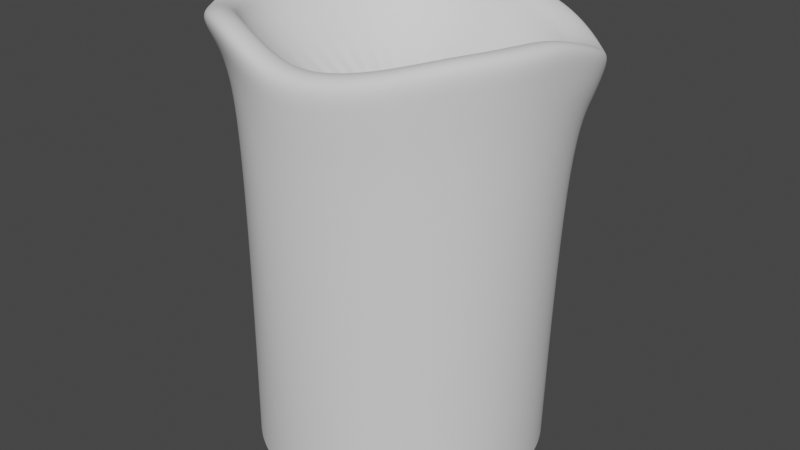 # Source: Candle.blend  (saved by Blender 2.82.7; exported with 4.5.12 LTS)
import bpy
from mathutils import Matrix  # noqa: F401  (used for matrix-valued properties, if any)

bpy.ops.wm.read_factory_settings(use_empty=True)
scene = bpy.context.scene
scene.name = 'Scene'

# ---- collections
col_collection = bpy.data.collections.new('Collection'); scene.collection.children.link(col_collection)

# ---- node groups
ng_auto_smooth = bpy.data.node_groups.new('Auto Smooth', 'GeometryNodeTree')
_s = ng_auto_smooth.interface.new_socket(name='Geometry', in_out='OUTPUT', socket_type='NodeSocketGeometry')
_s = ng_auto_smooth.interface.new_socket(name='Geometry', in_out='INPUT', socket_type='NodeSocketGeometry')
_s = ng_auto_smooth.interface.new_socket(name='Angle', in_out='INPUT', socket_type='NodeSocketFloat')
_s.subtype = 'ANGLE'
_s.min_value = 0.0
_s.max_value = 3.142
ng_auto_smooth.is_modifier = True
_N = ng_auto_smooth.nodes; _L = ng_auto_smooth.links
n0 = _N.new('NodeGroupOutput'); n0.name = 'Group Output'; n0.location = (480, -100)
n1 = _N.new('NodeGroupInput'); n1.name = 'Group Input'; n1.location = (-420, -300)
n2 = _N.new('NodeGroupInput'); n2.name = 'Group Input.001'; n2.location = (-60, -100)
n3 = _N.new('GeometryNodeSetShadeSmooth'); n3.name = 'Set Shade Smooth'; n3.location = (120, -100)
n3.domain = 'EDGE'
n4 = _N.new('GeometryNodeSetShadeSmooth'); n4.name = 'Set Shade Smooth.001'; n4.location = (300, -100)
n5 = _N.new('GeometryNodeInputMeshEdgeAngle'); n5.name = 'Edge Angle'; n5.location = (-420, -220)
n6 = _N.new('GeometryNodeInputEdgeSmooth'); n6.name = 'Is Edge Smooth'; n6.location = (-60, -160)
n7 = _N.new('GeometryNodeInputShadeSmooth'); n7.name = 'Is Face Smooth'; n7.location = (-240, -340)
n8 = _N.new('FunctionNodeBooleanMath'); n8.name = 'Boolean Math'; n8.location = (-60, -220)
n9 = _N.new('FunctionNodeCompare'); n9.name = 'Compare'; n9.location = (-240, -180)
n9.operation = 'LESS_EQUAL'
_L.new(n5.outputs[0], n9.inputs[0])
_L.new(n4.outputs[0], n0.inputs[0])
_L.new(n1.outputs[1], n9.inputs[1])
_L.new(n9.outputs[0], n8.inputs[0])
_L.new(n7.outputs[0], n8.inputs[1])
_L.new(n2.outputs[0], n3.inputs[0])
_L.new(n6.outputs[0], n3.inputs[1])
_L.new(n3.outputs[0], n4.inputs[0])
_L.new(n8.outputs[0], n3.inputs[2])
n0.is_active_output = True

# ---- world
world_world = bpy.data.worlds.new('World'); scene.world = world_world
world_world.use_nodes = True; world_world.node_tree.nodes.clear()
_N = world_world.node_tree.nodes; _L = world_world.node_tree.links
n0 = _N.new('ShaderNodeOutputWorld'); n0.name = 'World Output'; n0.location = (300, 300)
n1 = _N.new('ShaderNodeBackground'); n1.name = 'Background'; n1.location = (10, 300)
n1.inputs[0].default_value = (0.05088, 0.05088, 0.05088, 1.0)
_L.new(n1.outputs[0], n0.inputs[0])
n0.is_active_output = True
world_world.color = (0.05088, 0.05088, 0.05088)
world_world.use_sun_shadow = False
world_world.sun_shadow_jitter_overblur = 0.0

# ---- meshes
me_cylinder = bpy.data.meshes.new('Cylinder')
me_cylinder.from_pydata([(0.0, 1.0, -2.092), (0.0, 0.4132, 0.2403), (0.1951, 0.9808, -2.092), (0.08062, 0.4053, 0.2403), (0.3827, 0.9239, -2.092), (0.1581, 0.3818, 0.2404), (0.5556, 0.8315, -2.092), (0.2296, 0.3436, 0.2404), (0.7071, 0.7071, -2.092), (0.2922, 0.2922, 0.2404), (0.8315, 0.5556, -2.092), (0.3436, 0.2296, 0.2403), (0.9239, 0.3827, -2.092), (0.3818, 0.1581, 0.2402), (0.9808, 0.1951, -2.092), (0.4053, 0.08062, 0.2402), (1.0, 5.96e-08, -2.092), (0.4132, 1.788e-07, 0.2401), (0.9808, -0.1951, -2.092), (0.4053, -0.08062, 0.2401), (0.9239, -0.3827, -2.092), (0.3818, -0.1581, 0.2401), (0.8315, -0.5556, -2.092), (0.3436, -0.2296, 0.2394), (0.7071, -0.7071, -2.092), (0.2922, -0.2922, 0.2375), (0.5556, -0.8315, -2.092), (0.2296, -0.3436, 0.2353), (0.3827, -0.9239, -2.092), (0.1581, -0.3818, 0.2335), (0.1951, -0.9808, -2.092), (0.08062, -0.4053, 0.2329), (-2.98e-07, -1.0, -2.092), (-1.788e-07, -0.4132, 0.2335), (-0.1951, -0.9808, -2.092), (-0.08062, -0.4053, 0.2353), (-0.3827, -0.9239, -2.092), (-0.1581, -0.3818, 0.2375), (-0.5556, -0.8315, -2.092), (-0.2296, -0.3436, 0.2394), (-0.7071, -0.7071, -2.092), (-0.2923, -0.2921, 0.2399), (-0.8315, -0.5556, -2.092), (-0.344, -0.2294, 0.2395), (-0.9239, -0.3827, -2.092), (-0.3823, -0.1579, 0.2393), (-0.9808, -0.1951, -2.092), (-0.4057, -0.08047, 0.2395), (-1.0, 9.537e-07, -2.092), (-0.4134, 5.078e-05, 0.2399), (-0.9808, 0.1951, -2.092), (-0.4053, 0.08062, 0.2401), (-0.9239, 0.3827, -2.092), (-0.3818, 0.1581, 0.2401), (-0.8315, 0.5556, -2.092), (-0.3436, 0.2296, 0.2402), (-0.7071, 0.7071, -2.092), (-0.2922, 0.2922, 0.2403), (-0.5556, 0.8315, -2.092), (-0.2296, 0.3436, 0.2403), (-0.3827, 0.9239, -2.092), (-0.1581, 0.3818, 0.2404), (-0.1951, 0.9808, -2.092), (-0.08062, 0.4053, 0.2403), (-0.008066, 0.9248, 0.8483), (0.2126, 0.9088, 0.8175), (0.4391, 0.8673, 0.7639), (0.6314, 0.7813, 0.7153), (0.7792, 0.6438, 0.6793), (0.8741, 0.499, 0.7092), (0.9302, 0.3371, 0.7566), (0.9479, 0.1667, 0.8207), (0.9411, -0.003906, 0.8817), (0.9144, -0.1819, 0.9032), (0.8613, -0.3568, 0.9032), (0.7752, -0.518, 0.8977), (0.6592, -0.6592, 0.8726), (0.518, -0.7752, 0.8407), (0.3568, -0.8613, 0.8124), (0.1819, -0.9144, 0.7926), (-9.459e-05, -0.9322, 0.8137), (-0.1858, -0.9119, 0.8778), (-0.373, -0.8593, 0.9346), (-0.5552, -0.7765, 0.9583), (-0.7132, -0.6637, 0.9395), (-0.8373, -0.5228, 0.9115), (-0.9237, -0.3599, 0.904), (-0.9684, -0.1826, 0.9194), (-0.9671, 0.00184, 0.943), (-0.9257, 0.185, 0.9257), (-0.8721, 0.3544, 0.8996), (-0.793, 0.51, 0.8682), (-0.6866, 0.647, 0.8416), (-0.5537, 0.7592, 0.8236), (-0.3925, 0.8453, 0.8236), (-0.2093, 0.9021, 0.8417), (0.2648, 1.15, 0.8351), (0.5492, 1.096, 0.7546), (0.7885, 0.9717, 0.6628), (0.9636, 0.7998, 0.6338), (1.081, 0.624, 0.6831), (1.144, 0.435, 0.7723), (1.16, 0.2167, 0.8473), (1.154, -0.002915, 0.8997), (1.128, -0.2244, 0.9118), (1.063, -0.4402, 0.9118), (0.9564, -0.639, 0.9093), (0.8133, -0.8133, 0.8812), (0.639, -0.9564, 0.8347), (0.4402, -1.063, 0.7896), (0.2244, -1.128, 0.7717), (0.0003706, -1.15, 0.7919), (-0.2239, -1.125, 0.8809), (-0.4568, -1.064, 0.9524), (-0.681, -0.9675, 0.9476), (-0.8625, -0.8274, 0.8827), (-1.017, -0.6553, 0.8433), (-1.14, -0.4588, 0.861), (-1.199, -0.2369, 0.915), (-1.192, -0.002872, 0.9734), (-1.139, 0.2268, 0.9737), (-1.072, 0.437, 0.9424), (-0.9817, 0.6277, 0.8715), (-0.856, 0.7943, 0.8168), (-0.6884, 0.9343, 0.8028), (-0.4895, 1.041, 0.8028), (-0.2671, 1.109, 0.8167), (-0.02023, 1.14, 0.846), (0.1951, 0.9808, -2.033), (0.3827, 0.9239, -2.033), (0.5556, 0.8315, -2.033), (0.7071, 0.7071, -2.033), (0.8315, 0.5556, -2.033), (0.9239, 0.3827, -2.033), (0.9808, 0.1951, -2.033), (1.0, 5.96e-08, -2.033), (0.9808, -0.1951, -2.033), (0.9239, -0.3827, -2.033), (0.8315, -0.5556, -2.033), (0.7071, -0.7071, -2.033), (0.5556, -0.8315, -2.033), (0.3827, -0.9239, -2.033), (0.1951, -0.9808, -2.033), (-2.98e-07, -1.0, -2.033), (-0.1951, -0.9808, -2.033), (-0.3827, -0.9239, -2.033), (-0.5556, -0.8315, -2.033), (-0.7071, -0.7071, -2.033), (-0.8315, -0.5556, -2.033), (-0.9239, -0.3827, -2.033), (-0.9808, -0.1951, -2.033), (-1.0, 9.537e-07, -2.033), (-0.9808, 0.1951, -2.033), (-0.9239, 0.3827, -2.033), (-0.8315, 0.5556, -2.033), (-0.7071, 0.7071, -2.033), (-0.5556, 0.8315, -2.033), (-0.3827, 0.9239, -2.033), (-0.1951, 0.9808, -2.033), (0.0, 1.0, -2.033), (-0.01754, 1.049, 0.8854), (0.242, 1.043, 0.8663), (0.5041, 0.9982, 0.7972), (0.7305, 0.8972, 0.7213), (0.8934, 0.7411, 0.6926), (0.9999, 0.5724, 0.7277), (1.057, 0.3921, 0.8005), (1.074, 0.1958, 0.8746), (1.066, -0.00334, 0.9353), (1.039, -0.2066, 0.9519), (0.9786, -0.4054, 0.9519), (0.8807, -0.5885, 0.9482), (0.749, -0.749, 0.9203), (0.5885, -0.8807, 0.8772), (0.4054, -0.9786, 0.8433), (0.2066, -1.039, 0.8233), (8.78e-05, -1.059, 0.8455), (-0.2113, -1.037, 0.9208), (-0.4339, -0.9819, 0.997), (-0.6424, -0.8919, 0.9986), (-0.82, -0.7651, 0.952), (-0.9631, -0.6064, 0.9194), (-1.064, -0.4208, 0.925), (-1.116, -0.2183, 0.9609), (-1.103, -0.002186, 1.006), (-1.05, 0.2094, 0.9954), (-0.9898, 0.4021, 0.9639), (-0.9054, 0.5775, 0.9113), (-0.7852, 0.7328, 0.8708), (-0.633, 0.8608, 0.8533), (-0.4499, 0.9587, 0.8533), (-0.2429, 1.023, 0.8707), (0.1951, 0.9808, -2.058), (0.3827, 0.9239, -2.058), (0.5556, 0.8315, -2.058), (0.7071, 0.7071, -2.058), (0.8315, 0.5556, -2.058), (0.9239, 0.3827, -2.058), (0.9808, 0.1951, -2.058), (1.0, 5.96e-08, -2.058), (0.9808, -0.1951, -2.058), (0.9239, -0.3827, -2.058), (0.8315, -0.5556, -2.058), (0.7071, -0.7071, -2.058), (0.5556, -0.8315, -2.058), (0.3827, -0.9239, -2.058), (0.1951, -0.9808, -2.058), (-2.98e-07, -1.0, -2.058), (-0.1951, -0.9808, -2.058), (-0.3827, -0.9239, -2.058), (-0.5556, -0.8315, -2.058), (-0.7071, -0.7071, -2.058), (-0.8315, -0.5556, -2.058), (-0.9239, -0.3827, -2.058), (-0.9808, -0.1951, -2.058), (-1.0, 9.537e-07, -2.058), (-0.9808, 0.1951, -2.058), (-0.9239, 0.3827, -2.058), (-0.8315, 0.5556, -2.058), (-0.7071, 0.7071, -2.058), (-0.5556, 0.8315, -2.058), (-0.3827, 0.9239, -2.058), (-0.1951, 0.9808, -2.058), (0.0, 1.0, -2.058), (-0.006282, 0.9329, 0.7145), (0.206, 0.9125, 0.683), (0.413, 0.8579, 0.6335), (0.5976, 0.7697, 0.5967), (0.7484, 0.6343, 0.5575), (0.8478, 0.494, 0.5882), (0.9137, 0.3357, 0.6263), (0.9429, 0.1674, 0.6758), (0.941, -0.003437, 0.7296), (0.9194, -0.1829, 0.7413), (0.8661, -0.3587, 0.7413), (0.7794, -0.5208, 0.7361), (0.6628, -0.6628, 0.7178), (0.5208, -0.7794, 0.6918), (0.3587, -0.8661, 0.666), (0.1829, -0.9194, 0.6493), (-2.98e-07, -0.9374, 0.666), (-0.182, -0.918, 0.7012), (-0.3583, -0.8606, 0.7466), (-0.5245, -0.7704, 0.7686), (-0.6724, -0.6513, 0.7582), (-0.7962, -0.5083, 0.7315), (-0.8908, -0.3472, 0.7187), (-0.9461, -0.1736, 0.7284), (-0.9582, 0.006612, 0.7453), (-0.9294, 0.1865, 0.7426), (-0.8728, 0.3581, 0.7344), (-0.7902, 0.516, 0.7195), (-0.6813, 0.6546, 0.7033), (-0.546, 0.7682, 0.6891), (-0.3839, 0.8548, 0.6891), (-0.2013, 0.9111, 0.7035), (-0.01894, 1.123, 0.5425), (0.2651, 1.132, 0.5399), (0.5285, 1.05, 0.4639), (0.7356, 0.8873, 0.3813), (0.9028, 0.7147, 0.3583), (1.026, 0.558, 0.412), (1.102, 0.3983, 0.4993), (1.132, 0.213, 0.5749), (1.129, 0.0007825, 0.6069), (1.104, -0.2196, 0.604), (1.04, -0.4307, 0.604), (0.9359, -0.6253, 0.5975), (0.7959, -0.7959, 0.5633), (0.6253, -0.9359, 0.5151), (0.4307, -1.04, 0.4721), (0.2196, -1.104, 0.4533), (0.001294, -1.125, 0.4745), (-0.1929, -1.091, 0.5627), (-0.3765, -1.016, 0.6504), (-0.5563, -0.9065, 0.6708), (-0.721, -0.7645, 0.6241), (-0.8758, -0.5976, 0.595), (-1.012, -0.4119, 0.6042), (-1.111, -0.2107, 0.6512), (-1.143, 0.004794, 0.6956), (-1.114, 0.222, 0.696), (-1.054, 0.4256, 0.6461), (-0.9657, 0.612, 0.5726), (-0.8406, 0.7759, 0.5113), (-0.6758, 0.9133, 0.4934), (-0.4812, 1.017, 0.4935), (-0.2641, 1.084, 0.507), (0.2141, 1.07, 0.1962), (0.4318, 0.9683, 0.1498), (0.635, 0.8093, 0.05906), (0.7974, 0.6508, 0.04478), (0.9201, 0.4904, 0.08232), (1.003, 0.3541, 0.1635), (1.06, 0.1926, 0.2035), (1.09, -0.001234, 0.1867), (1.071, -0.213, 0.1803), (1.009, -0.4179, 0.1803), (0.9079, -0.6066, 0.1794), (0.7721, -0.7721, 0.1682), (0.6066, -0.9079, 0.1359), (0.4179, -1.009, 0.09681), (0.213, -1.071, 0.08522), (-3.576e-07, -1.092, 0.09681), (-0.2119, -1.07, 0.1369), (-0.3713, -0.9907, 0.1981), (-0.51, -0.8733, 0.2212), (-0.655, -0.7302, 0.2127), (-0.7967, -0.5657, 0.2168), (-0.92, -0.3828, 0.2383), (-1.026, -0.1919, 0.2689), (-1.091, 0.005361, 0.2897), (-1.073, 0.2139, 0.2838), (-1.012, 0.4163, 0.251), (-0.9236, 0.5996, 0.1902), (-0.795, 0.7618, 0.1463), (-0.6335, 0.8959, 0.1314), (-0.4447, 0.9968, 0.1314), (-0.2356, 1.061, 0.1405), (-0.01409, 1.087, 0.1651), (-0.02294, 1.131, 0.6807), (0.2658, 1.145, 0.6769), (0.5466, 1.085, 0.6025), (0.7658, 0.9346, 0.5156), (0.9358, 0.7612, 0.4908), (1.057, 0.5977, 0.5446), (1.126, 0.4225, 0.6304), (1.148, 0.2202, 0.7057), (1.141, -0.0008872, 0.7451), (1.115, -0.2219, 0.7513), (1.051, -0.4352, 0.7513), (0.9457, -0.6319, 0.7456), (0.8042, -0.8042, 0.7119), (0.6319, -0.9457, 0.6636), (0.4352, -1.051, 0.6198), (0.2219, -1.115, 0.6007), (0.001692, -1.136, 0.626), (-0.2059, -1.106, 0.7203), (-0.4142, -1.038, 0.8006), (-0.6159, -0.9352, 0.805), (-0.7873, -0.7939, 0.7466), (-0.9419, -0.6247, 0.7103), (-1.074, -0.435, 0.7228), (-1.159, -0.2259, 0.7818), (-1.171, -0.0009999, 0.833), (-1.128, 0.2237, 0.8363), (-1.065, 0.4303, 0.7829), (-0.976, 0.6183, 0.709), (-0.8506, 0.7835, 0.6509), (-0.685, 0.9219, 0.6342), (-0.4884, 1.027, 0.6342), (-0.2683, 1.095, 0.6491)], [], [(224, 1, 3, 225), (225, 3, 5, 226), (226, 5, 7, 227), (227, 7, 9, 228), (228, 9, 11, 229), (229, 11, 13, 230), (230, 13, 15, 231), (231, 15, 17, 232), (232, 17, 19, 233), (233, 19, 21, 234), (234, 21, 23, 235), (235, 23, 25, 236), (236, 25, 27, 237), (237, 27, 29, 238), (238, 29, 31, 239), (239, 31, 33, 240), (240, 33, 35, 241), (241, 35, 37, 242), (242, 37, 39, 243), (243, 39, 41, 244), (244, 41, 43, 245), (245, 43, 45, 246), (246, 45, 47, 247), (247, 47, 49, 248), (248, 49, 51, 249), (249, 51, 53, 250), (250, 53, 55, 251), (251, 55, 57, 252), (252, 57, 59, 253), (253, 59, 61, 254), (3, 1, 63, 61, 59, 57, 55, 53, 51, 49, 47, 45, 43, 41, 39, 37, 35, 33, 31, 29, 27, 25, 23, 21, 19, 17, 15, 13, 11, 9, 7, 5), (254, 61, 63, 255), (255, 63, 1, 224), (0, 2, 4, 6, 8, 10, 12, 14, 16, 18, 20, 22, 24, 26, 28, 30, 32, 34, 36, 38, 40, 42, 44, 46, 48, 50, 52, 54, 56, 58, 60, 62), (191, 95, 64, 160), (190, 94, 95, 191), (189, 93, 94, 190), (188, 92, 93, 189), (187, 91, 92, 188), (186, 90, 91, 187), (185, 89, 90, 186), (184, 88, 89, 185), (183, 87, 88, 184), (182, 86, 87, 183), (181, 85, 86, 182), (180, 84, 85, 181), (179, 83, 84, 180), (178, 82, 83, 179), (177, 81, 82, 178), (176, 80, 81, 177), (175, 79, 80, 176), (174, 78, 79, 175), (173, 77, 78, 174), (172, 76, 77, 173), (171, 75, 76, 172), (170, 74, 75, 171), (169, 73, 74, 170), (168, 72, 73, 169), (167, 71, 72, 168), (166, 70, 71, 167), (165, 69, 70, 166), (164, 68, 69, 165), (163, 67, 68, 164), (162, 66, 67, 163), (161, 65, 66, 162), (160, 64, 65, 161), (320, 127, 96, 321), (321, 96, 97, 322), (322, 97, 98, 323), (323, 98, 99, 324), (324, 99, 100, 325), (325, 100, 101, 326), (326, 101, 102, 327), (327, 102, 103, 328), (328, 103, 104, 329), (329, 104, 105, 330), (330, 105, 106, 331), (331, 106, 107, 332), (332, 107, 108, 333), (333, 108, 109, 334), (334, 109, 110, 335), (335, 110, 111, 336), (336, 111, 112, 337), (337, 112, 113, 338), (338, 113, 114, 339), (339, 114, 115, 340), (340, 115, 116, 341), (341, 116, 117, 342), (342, 117, 118, 343), (343, 118, 119, 344), (344, 119, 120, 345), (345, 120, 121, 346), (346, 121, 122, 347), (347, 122, 123, 348), (348, 123, 124, 349), (349, 124, 125, 350), (350, 125, 126, 351), (351, 126, 127, 320), (222, 158, 159, 223), (221, 157, 158, 222), (220, 156, 157, 221), (219, 155, 156, 220), (218, 154, 155, 219), (217, 153, 154, 218), (216, 152, 153, 217), (215, 151, 152, 216), (214, 150, 151, 215), (213, 149, 150, 214), (212, 148, 149, 213), (211, 147, 148, 212), (210, 146, 147, 211), (209, 145, 146, 210), (208, 144, 145, 209), (207, 143, 144, 208), (206, 142, 143, 207), (205, 141, 142, 206), (204, 140, 141, 205), (203, 139, 140, 204), (202, 138, 139, 203), (201, 137, 138, 202), (200, 136, 137, 201), (199, 135, 136, 200), (198, 134, 135, 199), (197, 133, 134, 198), (196, 132, 133, 197), (195, 131, 132, 196), (194, 130, 131, 195), (193, 129, 130, 194), (192, 128, 129, 193), (223, 159, 128, 192), (127, 160, 161, 96), (96, 161, 162, 97), (97, 162, 163, 98), (98, 163, 164, 99), (99, 164, 165, 100), (100, 165, 166, 101), (101, 166, 167, 102), (102, 167, 168, 103), (103, 168, 169, 104), (104, 169, 170, 105), (105, 170, 171, 106), (106, 171, 172, 107), (107, 172, 173, 108), (108, 173, 174, 109), (109, 174, 175, 110), (110, 175, 176, 111), (111, 176, 177, 112), (112, 177, 178, 113), (113, 178, 179, 114), (114, 179, 180, 115), (115, 180, 181, 116), (116, 181, 182, 117), (117, 182, 183, 118), (118, 183, 184, 119), (119, 184, 185, 120), (120, 185, 186, 121), (121, 186, 187, 122), (122, 187, 188, 123), (123, 188, 189, 124), (124, 189, 190, 125), (125, 190, 191, 126), (126, 191, 160, 127), (0, 223, 192, 2), (2, 192, 193, 4), (4, 193, 194, 6), (6, 194, 195, 8), (8, 195, 196, 10), (10, 196, 197, 12), (12, 197, 198, 14), (14, 198, 199, 16), (16, 199, 200, 18), (18, 200, 201, 20), (20, 201, 202, 22), (22, 202, 203, 24), (24, 203, 204, 26), (26, 204, 205, 28), (28, 205, 206, 30), (30, 206, 207, 32), (32, 207, 208, 34), (34, 208, 209, 36), (36, 209, 210, 38), (38, 210, 211, 40), (40, 211, 212, 42), (42, 212, 213, 44), (44, 213, 214, 46), (46, 214, 215, 48), (48, 215, 216, 50), (50, 216, 217, 52), (52, 217, 218, 54), (54, 218, 219, 56), (56, 219, 220, 58), (58, 220, 221, 60), (60, 221, 222, 62), (62, 222, 223, 0), (95, 255, 224, 64), (94, 254, 255, 95), (93, 253, 254, 94), (92, 252, 253, 93), (91, 251, 252, 92), (90, 250, 251, 91), (89, 249, 250, 90), (88, 248, 249, 89), (87, 247, 248, 88), (86, 246, 247, 87), (85, 245, 246, 86), (84, 244, 245, 85), (83, 243, 244, 84), (82, 242, 243, 83), (81, 241, 242, 82), (80, 240, 241, 81), (79, 239, 240, 80), (78, 238, 239, 79), (77, 237, 238, 78), (76, 236, 237, 77), (75, 235, 236, 76), (74, 234, 235, 75), (73, 233, 234, 74), (72, 232, 233, 73), (71, 231, 232, 72), (70, 230, 231, 71), (69, 229, 230, 70), (68, 228, 229, 69), (67, 227, 228, 68), (66, 226, 227, 67), (65, 225, 226, 66), (64, 224, 225, 65), (318, 287, 256, 319), (317, 286, 287, 318), (316, 285, 286, 317), (315, 284, 285, 316), (314, 283, 284, 315), (313, 282, 283, 314), (312, 281, 282, 313), (311, 280, 281, 312), (310, 279, 280, 311), (309, 278, 279, 310), (308, 277, 278, 309), (307, 276, 277, 308), (306, 275, 276, 307), (305, 274, 275, 306), (304, 273, 274, 305), (303, 272, 273, 304), (302, 271, 272, 303), (301, 270, 271, 302), (300, 269, 270, 301), (299, 268, 269, 300), (298, 267, 268, 299), (297, 266, 267, 298), (296, 265, 266, 297), (295, 264, 265, 296), (294, 263, 264, 295), (293, 262, 263, 294), (292, 261, 262, 293), (291, 260, 261, 292), (290, 259, 260, 291), (289, 258, 259, 290), (288, 257, 258, 289), (319, 256, 257, 288), (159, 319, 288, 128), (128, 288, 289, 129), (129, 289, 290, 130), (130, 290, 291, 131), (131, 291, 292, 132), (132, 292, 293, 133), (133, 293, 294, 134), (134, 294, 295, 135), (135, 295, 296, 136), (136, 296, 297, 137), (137, 297, 298, 138), (138, 298, 299, 139), (139, 299, 300, 140), (140, 300, 301, 141), (141, 301, 302, 142), (142, 302, 303, 143), (143, 303, 304, 144), (144, 304, 305, 145), (145, 305, 306, 146), (146, 306, 307, 147), (147, 307, 308, 148), (148, 308, 309, 149), (149, 309, 310, 150), (150, 310, 311, 151), (151, 311, 312, 152), (152, 312, 313, 153), (153, 313, 314, 154), (154, 314, 315, 155), (155, 315, 316, 156), (156, 316, 317, 157), (157, 317, 318, 158), (158, 318, 319, 159), (287, 351, 320, 256), (286, 350, 351, 287), (285, 349, 350, 286), (284, 348, 349, 285), (283, 347, 348, 284), (282, 346, 347, 283), (281, 345, 346, 282), (280, 344, 345, 281), (279, 343, 344, 280), (278, 342, 343, 279), (277, 341, 342, 278), (276, 340, 341, 277), (275, 339, 340, 276), (274, 338, 339, 275), (273, 337, 338, 274), (272, 336, 337, 273), (271, 335, 336, 272), (270, 334, 335, 271), (269, 333, 334, 270), (268, 332, 333, 269), (267, 331, 332, 268), (266, 330, 331, 267), (265, 329, 330, 266), (264, 328, 329, 265), (263, 327, 328, 264), (262, 326, 327, 263), (261, 325, 326, 262), (260, 324, 325, 261), (259, 323, 324, 260), (258, 322, 323, 259), (257, 321, 322, 258), (256, 320, 321, 257)])
me_cylinder.polygons.foreach_set('use_smooth', [True] * 322)
_uv = me_cylinder.uv_layers.new(name='UVMap')
_uv.uv.foreach_set('vector', [1.0, 0.9908, 1.0, 1.0, 0.9688, 1.0, 0.9688, 0.9908, 0.9688, 0.9908, 0.9688, 1.0, 0.9375, 1.0, 0.9375, 0.9908, 0.9375, 0.9908, 0.9375, 1.0, 0.9062, 1.0, 0.9062, 0.9908, 0.9062, 0.9908, 0.9062, 1.0, 0.875, 1.0, 0.875, 0.9908, 0.875, 0.9908, 0.875, 1.0, 0.8438, 1.0, 0.8438, 0.9908, 0.8438, 0.9908, 0.8438, 1.0, 0.8125, 1.0, 0.8125, 0.9908, 0.8125, 0.9908, 0.8125, 1.0, 0.7812, 1.0, 0.7813, 0.9908, 0.7813, 0.9908, 0.7812, 1.0, 0.75, 1.0, 0.75, 0.9908, 0.75, 0.9908, 0.75, 1.0, 0.7188, 1.0, 0.7188, 0.9908, 0.7188, 0.9908, 0.7188, 1.0, 0.6875, 1.0, 0.6875, 0.9908, 0.6875, 0.9908, 0.6875, 1.0, 0.6562, 1.0, 0.6562, 0.9908, 0.6562, 0.9908, 0.6562, 1.0, 0.625, 1.0, 0.625, 0.9908, 0.625, 0.9908, 0.625, 1.0, 0.5938, 1.0, 0.5938, 0.9908, 0.5938, 0.9908, 0.5938, 1.0, 0.5625, 1.0, 0.5625, 0.9908, 0.5625, 0.9908, 0.5625, 1.0, 0.5312, 1.0, 0.5312, 0.9908, 0.5312, 0.9908, 0.5312, 1.0, 0.5, 1.0, 0.5, 0.9908, 0.5, 0.9908, 0.5, 1.0, 0.4688, 1.0, 0.4688, 0.9908, 0.4688, 0.9908, 0.4688, 1.0, 0.4375, 1.0, 0.4375, 0.9908, 0.4375, 0.9908, 0.4375, 1.0, 0.4062, 1.0, 0.4062, 0.9908, 0.4062, 0.9908, 0.4062, 1.0, 0.375, 1.0, 0.375, 0.9908, 0.375, 0.9908, 0.375, 1.0, 0.3438, 1.0, 0.3438, 0.9908, 0.3438, 0.9908, 0.3438, 1.0, 0.3125, 1.0, 0.3125, 0.9908, 0.3125, 0.9908, 0.3125, 1.0, 0.2812, 1.0, 0.2812, 0.9908, 0.2812, 0.9908, 0.2812, 1.0, 0.25, 1.0, 0.25, 0.9908, 0.25, 0.9908, 0.25, 1.0, 0.2188, 1.0, 0.2188, 0.9908, 0.2188, 0.9908, 0.2188, 1.0, 0.1875, 1.0, 0.1875, 0.9908, 0.1875, 0.9908, 0.1875, 1.0, 0.1562, 1.0, 0.1562, 0.9908, 0.1562, 0.9908, 0.1562, 1.0, 0.125, 1.0, 0.125, 0.9908, 0.125, 0.9908, 0.125, 1.0, 0.09375, 1.0, 0.09375, 0.9908, 0.09375, 0.9908, 0.09375, 1.0, 0.0625, 1.0, 0.0625, 0.9908, 0.2968, 0.4854, 0.25, 0.49, 0.2032, 0.4854, 0.1582, 0.4717, 0.1167, 0.4496, 0.08029, 0.4197, 0.05045, 0.3833, 0.02827, 0.3418, 0.01461, 0.2968, 0.01, 0.25, 0.01461, 0.2032, 0.02827, 0.1582, 0.05045, 0.1167, 0.08029, 0.08029, 0.1167, 0.05045, 0.1582, 0.02827, 0.2032, 0.01461, 0.25, 0.01, 0.2968, 0.01461, 0.3418, 0.02827, 0.3833, 0.05045, 0.4197, 0.08029, 0.4496, 0.1167, 0.4717, 0.1582, 0.4854, 0.2032, 0.49, 0.25, 0.4854, 0.2968, 0.4717, 0.3418, 0.4496, 0.3833, 0.4197, 0.4197, 0.3833, 0.4496, 0.3418, 0.4717, 0.0625, 0.9908, 0.0625, 1.0, 0.03125, 1.0, 0.03125, 0.9908, 0.03125, 0.9908, 0.03125, 1.0, 0.0, 1.0, 0.0, 0.9908, 0.75, 0.49, 0.7968, 0.4854, 0.8418, 0.4717, 0.8833, 0.4496, 0.9197, 0.4197, 0.9496, 0.3833, 0.9717, 0.3418, 0.9854, 0.2968, 0.99, 0.25, 0.9854, 0.2032, 0.9717, 0.1582, 0.9496, 0.1167, 0.9197, 0.08029, 0.8833, 0.05045, 0.8418, 0.02827, 0.7968, 0.01461, 0.75, 0.01, 0.7032, 0.01461, 0.6582, 0.02827, 0.6167, 0.05045, 0.5803, 0.08029, 0.5504, 0.1167, 0.5283, 0.1582, 0.5146, 0.2032, 0.51, 0.25, 0.5146, 0.2968, 0.5283, 0.3418, 0.5504, 0.3833, 0.5803, 0.4197, 0.6167, 0.4496, 0.6582, 0.4717, 0.7032, 0.4854, 0.03125, 0.9786, 0.03125, 0.9878, 0.0, 0.9878, 0.0, 0.9786, 0.0625, 0.9786, 0.0625, 0.9878, 0.03125, 0.9878, 0.03125, 0.9786, 0.09375, 0.9786, 0.09375, 0.9878, 0.0625, 0.9878, 0.0625, 0.9786, 0.125, 0.9786, 0.125, 0.9878, 0.09375, 0.9878, 0.09375, 0.9786, 0.1562, 0.9786, 0.1562, 0.9878, 0.125, 0.9878, 0.125, 0.9786, 0.1875, 0.9786, 0.1875, 0.9878, 0.1562, 0.9878, 0.1562, 0.9786, 0.2188, 0.9786, 0.2188, 0.9878, 0.1875, 0.9878, 0.1875, 0.9786, 0.25, 0.9786, 0.25, 0.9878, 0.2188, 0.9878, 0.2188, 0.9786, 0.2812, 0.9786, 0.2812, 0.9878, 0.25, 0.9878, 0.25, 0.9786, 0.3125, 0.9786, 0.3125, 0.9878, 0.2812, 0.9878, 0.2812, 0.9786, 0.3438, 0.9786, 0.3438, 0.9878, 0.3125, 0.9878, 0.3125, 0.9786, 0.375, 0.9786, 0.375, 0.9878, 0.3438, 0.9878, 0.3438, 0.9786, 0.4063, 0.9786, 0.4062, 0.9878, 0.375, 0.9878, 0.375, 0.9786, 0.4375, 0.9786, 0.4375, 0.9878, 0.4062, 0.9878, 0.4063, 0.9786, 0.4688, 0.9786, 0.4688, 0.9878, 0.4375, 0.9878, 0.4375, 0.9786, 0.5, 0.9786, 0.5, 0.9878, 0.4688, 0.9878, 0.4688, 0.9786, 0.5312, 0.9786, 0.5312, 0.9878, 0.5, 0.9878, 0.5, 0.9786, 0.5625, 0.9786, 0.5625, 0.9878, 0.5312, 0.9878, 0.5312, 0.9786, 0.5938, 0.9786, 0.5938, 0.9878, 0.5625, 0.9878, 0.5625, 0.9786, 0.625, 0.9786, 0.625, 0.9878, 0.5938, 0.9878, 0.5938, 0.9786, 0.6562, 0.9786, 0.6562, 0.9878, 0.625, 0.9878, 0.625, 0.9786, 0.6875, 0.9786, 0.6875, 0.9878, 0.6562, 0.9878, 0.6562, 0.9786, 0.7188, 0.9786, 0.7188, 0.9878, 0.6875, 0.9878, 0.6875, 0.9786, 0.75, 0.9786, 0.75, 0.9878, 0.7188, 0.9878, 0.7188, 0.9786, 0.7812, 0.9786, 0.7813, 0.9878, 0.75, 0.9878, 0.75, 0.9786, 0.8125, 0.9786, 0.8125, 0.9878, 0.7813, 0.9878, 0.7812, 0.9786, 0.8438, 0.9786, 0.8438, 0.9878, 0.8125, 0.9878, 0.8125, 0.9786, 0.875, 0.9786, 0.875, 0.9878, 0.8438, 0.9878, 0.8438, 0.9786, 0.9062, 0.9786, 0.9062, 0.9878, 0.875, 0.9878, 0.875, 0.9786, 0.9375, 0.9786, 0.9375, 0.9878, 0.9062, 0.9878, 0.9062, 0.9786, 0.9688, 0.9786, 0.9688, 0.9878, 0.9375, 0.9878, 0.9375, 0.9786, 1.0, 0.9786, 1.0, 0.9878, 0.9688, 0.9878, 0.9688, 0.9786, 1.0, 0.9326, 1.0, 0.9719, 0.9688, 0.9719, 0.9688, 0.9326, 0.9688, 0.9326, 0.9688, 0.9719, 0.9375, 0.9719, 0.9375, 0.9326, 0.9375, 0.9326, 0.9375, 0.9719, 0.9062, 0.9719, 0.9062, 0.9326, 0.9062, 0.9326, 0.9062, 0.9719, 0.875, 0.9719, 0.875, 0.9326, 0.875, 0.9326, 0.875, 0.9719, 0.8438, 0.9719, 0.8438, 0.9326, 0.8438, 0.9326, 0.8438, 0.9719, 0.8125, 0.9719, 0.8125, 0.9326, 0.8125, 0.9326, 0.8125, 0.9719, 0.7812, 0.9719, 0.7812, 0.9326, 0.7812, 0.9326, 0.7812, 0.9719, 0.75, 0.9719, 0.75, 0.9326, 0.75, 0.9326, 0.75, 0.9719, 0.7188, 0.9719, 0.7187, 0.9326, 0.7187, 0.9326, 0.7188, 0.9719, 0.6875, 0.9719, 0.6875, 0.9326, 0.6875, 0.9326, 0.6875, 0.9719, 0.6562, 0.9719, 0.6562, 0.9326, 0.6562, 0.9326, 0.6562, 0.9719, 0.625, 0.9719, 0.625, 0.9326, 0.625, 0.9326, 0.625, 0.9719, 0.5938, 0.9719, 0.5938, 0.9326, 0.5938, 0.9326, 0.5938, 0.9719, 0.5625, 0.9719, 0.5625, 0.9326, 0.5625, 0.9326, 0.5625, 0.9719, 0.5312, 0.9719, 0.5312, 0.9326, 0.5312, 0.9326, 0.5312, 0.9719, 0.5, 0.9719, 0.5, 0.9326, 0.5, 0.9326, 0.5, 0.9719, 0.4688, 0.9719, 0.4688, 0.9326, 0.4688, 0.9326, 0.4688, 0.9719, 0.4375, 0.9719, 0.4375, 0.9326, 0.4375, 0.9326, 0.4375, 0.9719, 0.4062, 0.9719, 0.4062, 0.9326, 0.4062, 0.9326, 0.4062, 0.9719, 0.375, 0.9719, 0.375, 0.9326, 0.375, 0.9326, 0.375, 0.9719, 0.3437, 0.9719, 0.3438, 0.9326, 0.3438, 0.9326, 0.3437, 0.9719, 0.3125, 0.9719, 0.3125, 0.9326, 0.3125, 0.9326, 0.3125, 0.9719, 0.2812, 0.9719, 0.2812, 0.9326, 0.2812, 0.9326, 0.2812, 0.9719, 0.25, 0.9719, 0.25, 0.9326, 0.25, 0.9326, 0.25, 0.9719, 0.2188, 0.9719, 0.2188, 0.9326, 0.2188, 0.9326, 0.2188, 0.9719, 0.1875, 0.9719, 0.1875, 0.9326, 0.1875, 0.9326, 0.1875, 0.9719, 0.1562, 0.9719, 0.1562, 0.9326, 0.1562, 0.9326, 0.1562, 0.9719, 0.125, 0.9719, 0.125, 0.9326, 0.125, 0.9326, 0.125, 0.9719, 0.09375, 0.9719, 0.09375, 0.9326, 0.09375, 0.9326, 0.09375, 0.9719, 0.0625, 0.9719, 0.0625, 0.9326, 0.0625, 0.9326, 0.0625, 0.9719, 0.03125, 0.9719, 0.03125, 0.9326, 0.03125, 0.9326, 0.03125, 0.9719, 0.0, 0.9719, 0.0, 0.9326, 0.03125, 0.5086, 0.03125, 0.5149, 0.0, 0.5149, 0.0, 0.5086, 0.0625, 0.5086, 0.0625, 0.5149, 0.03125, 0.5149, 0.03125, 0.5086, 0.09375, 0.5086, 0.09375, 0.5149, 0.0625, 0.5149, 0.0625, 0.5086, 0.125, 0.5086, 0.125, 0.5149, 0.09375, 0.5149, 0.09375, 0.5086, 0.1562, 0.5086, 0.1562, 0.5149, 0.125, 0.5149, 0.125, 0.5086, 0.1875, 0.5086, 0.1875, 0.5149, 0.1562, 0.5149, 0.1562, 0.5086, 0.2188, 0.5086, 0.2188, 0.5149, 0.1875, 0.5149, 0.1875, 0.5086, 0.25, 0.5086, 0.25, 0.5149, 0.2188, 0.5149, 0.2188, 0.5086, 0.2812, 0.5086, 0.2812, 0.5149, 0.25, 0.5149, 0.25, 0.5086, 0.3125, 0.5086, 0.3125, 0.5149, 0.2812, 0.5149, 0.2812, 0.5086, 0.3438, 0.5086, 0.3438, 0.5149, 0.3125, 0.5149, 0.3125, 0.5086, 0.375, 0.5086, 0.375, 0.5149, 0.3438, 0.5149, 0.3438, 0.5086, 0.4063, 0.5086, 0.4062, 0.5149, 0.375, 0.5149, 0.375, 0.5086, 0.4375, 0.5086, 0.4375, 0.5149, 0.4062, 0.5149, 0.4063, 0.5086, 0.4688, 0.5086, 0.4688, 0.5149, 0.4375, 0.5149, 0.4375, 0.5086, 0.5, 0.5086, 0.5, 0.5149, 0.4688, 0.5149, 0.4688, 0.5086, 0.5312, 0.5086, 0.5312, 0.5149, 0.5, 0.5149, 0.5, 0.5086, 0.5625, 0.5086, 0.5625, 0.5149, 0.5312, 0.5149, 0.5312, 0.5086, 0.5938, 0.5086, 0.5938, 0.5149, 0.5625, 0.5149, 0.5625, 0.5086, 0.625, 0.5086, 0.625, 0.5149, 0.5938, 0.5149, 0.5938, 0.5086, 0.6562, 0.5086, 0.6562, 0.5149, 0.625, 0.5149, 0.625, 0.5086, 0.6875, 0.5086, 0.6875, 0.5149, 0.6562, 0.5149, 0.6562, 0.5086, 0.7188, 0.5086, 0.7187, 0.5149, 0.6875, 0.5149, 0.6875, 0.5086, 0.75, 0.5086, 0.75, 0.5149, 0.7187, 0.5149, 0.7188, 0.5086, 0.7812, 0.5086, 0.7812, 0.5149, 0.75, 0.5149, 0.75, 0.5086, 0.8125, 0.5086, 0.8125, 0.5149, 0.7812, 0.5149, 0.7812, 0.5086, 0.8438, 0.5086, 0.8438, 0.5149, 0.8125, 0.5149, 0.8125, 0.5086, 0.875, 0.5086, 0.875, 0.5149, 0.8438, 0.5149, 0.8438, 0.5086, 0.9062, 0.5086, 0.9062, 0.5149, 0.875, 0.5149, 0.875, 0.5086, 0.9375, 0.5086, 0.9375, 0.5149, 0.9062, 0.5149, 0.9062, 0.5086, 0.9688, 0.5086, 0.9688, 0.5149, 0.9375, 0.5149, 0.9375, 0.5086, 1.0, 0.5086, 1.0, 0.5149, 0.9688, 0.5149, 0.9688, 0.5086, 1.0, 0.9719, 1.0, 0.9786, 0.9688, 0.9786, 0.9688, 0.9719, 0.9688, 0.9719, 0.9688, 0.9786, 0.9375, 0.9786, 0.9375, 0.9719, 0.9375, 0.9719, 0.9375, 0.9786, 0.9062, 0.9786, 0.9062, 0.9719, 0.9062, 0.9719, 0.9062, 0.9786, 0.875, 0.9786, 0.875, 0.9719, 0.875, 0.9719, 0.875, 0.9786, 0.8438, 0.9786, 0.8438, 0.9719, 0.8438, 0.9719, 0.8438, 0.9786, 0.8125, 0.9786, 0.8125, 0.9719, 0.8125, 0.9719, 0.8125, 0.9786, 0.7812, 0.9786, 0.7812, 0.9719, 0.7812, 0.9719, 0.7812, 0.9786, 0.75, 0.9786, 0.75, 0.9719, 0.75, 0.9719, 0.75, 0.9786, 0.7188, 0.9786, 0.7188, 0.9719, 0.7188, 0.9719, 0.7188, 0.9786, 0.6875, 0.9786, 0.6875, 0.9719, 0.6875, 0.9719, 0.6875, 0.9786, 0.6562, 0.9786, 0.6562, 0.9719, 0.6562, 0.9719, 0.6562, 0.9786, 0.625, 0.9786, 0.625, 0.9719, 0.625, 0.9719, 0.625, 0.9786, 0.5938, 0.9786, 0.5938, 0.9719, 0.5938, 0.9719, 0.5938, 0.9786, 0.5625, 0.9786, 0.5625, 0.9719, 0.5625, 0.9719, 0.5625, 0.9786, 0.5312, 0.9786, 0.5312, 0.9719, 0.5312, 0.9719, 0.5312, 0.9786, 0.5, 0.9786, 0.5, 0.9719, 0.5, 0.9719, 0.5, 0.9786, 0.4688, 0.9786, 0.4688, 0.9719, 0.4688, 0.9719, 0.4688, 0.9786, 0.4375, 0.9786, 0.4375, 0.9719, 0.4375, 0.9719, 0.4375, 0.9786, 0.4063, 0.9786, 0.4062, 0.9719, 0.4062, 0.9719, 0.4063, 0.9786, 0.375, 0.9786, 0.375, 0.9719, 0.375, 0.9719, 0.375, 0.9786, 0.3438, 0.9786, 0.3437, 0.9719, 0.3437, 0.9719, 0.3438, 0.9786, 0.3125, 0.9786, 0.3125, 0.9719, 0.3125, 0.9719, 0.3125, 0.9786, 0.2812, 0.9786, 0.2812, 0.9719, 0.2812, 0.9719, 0.2812, 0.9786, 0.25, 0.9786, 0.25, 0.9719, 0.25, 0.9719, 0.25, 0.9786, 0.2188, 0.9786, 0.2188, 0.9719, 0.2188, 0.9719, 0.2188, 0.9786, 0.1875, 0.9786, 0.1875, 0.9719, 0.1875, 0.9719, 0.1875, 0.9786, 0.1562, 0.9786, 0.1562, 0.9719, 0.1562, 0.9719, 0.1562, 0.9786, 0.125, 0.9786, 0.125, 0.9719, 0.125, 0.9719, 0.125, 0.9786, 0.09375, 0.9786, 0.09375, 0.9719, 0.09375, 0.9719, 0.09375, 0.9786, 0.0625, 0.9786, 0.0625, 0.9719, 0.0625, 0.9719, 0.0625, 0.9786, 0.03125, 0.9786, 0.03125, 0.9719, 0.03125, 0.9719, 0.03125, 0.9786, 0.0, 0.9786, 0.0, 0.9719, 1.0, 0.5, 1.0, 0.5086, 0.9688, 0.5086, 0.9688, 0.5, 0.9688, 0.5, 0.9688, 0.5086, 0.9375, 0.5086, 0.9375, 0.5, 0.9375, 0.5, 0.9375, 0.5086, 0.9062, 0.5086, 0.9062, 0.5, 0.9062, 0.5, 0.9062, 0.5086, 0.875, 0.5086, 0.875, 0.5, 0.875, 0.5, 0.875, 0.5086, 0.8438, 0.5086, 0.8438, 0.5, 0.8438, 0.5, 0.8438, 0.5086, 0.8125, 0.5086, 0.8125, 0.5, 0.8125, 0.5, 0.8125, 0.5086, 0.7812, 0.5086, 0.7812, 0.5, 0.7812, 0.5, 0.7812, 0.5086, 0.75, 0.5086, 0.75, 0.5, 0.75, 0.5, 0.75, 0.5086, 0.7188, 0.5086, 0.7188, 0.5, 0.7188, 0.5, 0.7188, 0.5086, 0.6875, 0.5086, 0.6875, 0.5, 0.6875, 0.5, 0.6875, 0.5086, 0.6562, 0.5086, 0.6562, 0.5, 0.6562, 0.5, 0.6562, 0.5086, 0.625, 0.5086, 0.625, 0.5, 0.625, 0.5, 0.625, 0.5086, 0.5938, 0.5086, 0.5938, 0.5, 0.5938, 0.5, 0.5938, 0.5086, 0.5625, 0.5086, 0.5625, 0.5, 0.5625, 0.5, 0.5625, 0.5086, 0.5312, 0.5086, 0.5312, 0.5, 0.5312, 0.5, 0.5312, 0.5086, 0.5, 0.5086, 0.5, 0.5, 0.5, 0.5, 0.5, 0.5086, 0.4688, 0.5086, 0.4688, 0.5, 0.4688, 0.5, 0.4688, 0.5086, 0.4375, 0.5086, 0.4375, 0.5, 0.4375, 0.5, 0.4375, 0.5086, 0.4063, 0.5086, 0.4062, 0.5, 0.4062, 0.5, 0.4063, 0.5086, 0.375, 0.5086, 0.375, 0.5, 0.375, 0.5, 0.375, 0.5086, 0.3438, 0.5086, 0.3438, 0.5, 0.3438, 0.5, 0.3438, 0.5086, 0.3125, 0.5086, 0.3125, 0.5, 0.3125, 0.5, 0.3125, 0.5086, 0.2812, 0.5086, 0.2812, 0.5, 0.2812, 0.5, 0.2812, 0.5086, 0.25, 0.5086, 0.25, 0.5, 0.25, 0.5, 0.25, 0.5086, 0.2188, 0.5086, 0.2188, 0.5, 0.2188, 0.5, 0.2188, 0.5086, 0.1875, 0.5086, 0.1875, 0.5, 0.1875, 0.5, 0.1875, 0.5086, 0.1562, 0.5086, 0.1562, 0.5, 0.1562, 0.5, 0.1562, 0.5086, 0.125, 0.5086, 0.125, 0.5, 0.125, 0.5, 0.125, 0.5086, 0.09375, 0.5086, 0.09375, 0.5, 0.09375, 0.5, 0.09375, 0.5086, 0.0625, 0.5086, 0.0625, 0.5, 0.0625, 0.5, 0.0625, 0.5086, 0.03125, 0.5086, 0.03125, 0.5, 0.03125, 0.5, 0.03125, 0.5086, 0.0, 0.5086, 0.0, 0.5, 0.03125, 0.9878, 0.03125, 0.9908, 0.0, 0.9908, 0.0, 0.9878, 0.0625, 0.9878, 0.0625, 0.9908, 0.03125, 0.9908, 0.03125, 0.9878, 0.09375, 0.9878, 0.09375, 0.9908, 0.0625, 0.9908, 0.0625, 0.9878, 0.125, 0.9878, 0.125, 0.9908, 0.09375, 0.9908, 0.09375, 0.9878, 0.1562, 0.9878, 0.1562, 0.9908, 0.125, 0.9908, 0.125, 0.9878, 0.1875, 0.9878, 0.1875, 0.9908, 0.1562, 0.9908, 0.1562, 0.9878, 0.2188, 0.9878, 0.2188, 0.9908, 0.1875, 0.9908, 0.1875, 0.9878, 0.25, 0.9878, 0.25, 0.9908, 0.2188, 0.9908, 0.2188, 0.9878, 0.2812, 0.9878, 0.2812, 0.9908, 0.25, 0.9908, 0.25, 0.9878, 0.3125, 0.9878, 0.3125, 0.9908, 0.2812, 0.9908, 0.2812, 0.9878, 0.3438, 0.9878, 0.3438, 0.9908, 0.3125, 0.9908, 0.3125, 0.9878, 0.375, 0.9878, 0.375, 0.9908, 0.3438, 0.9908, 0.3438, 0.9878, 0.4062, 0.9878, 0.4062, 0.9908, 0.375, 0.9908, 0.375, 0.9878, 0.4375, 0.9878, 0.4375, 0.9908, 0.4062, 0.9908, 0.4062, 0.9878, 0.4688, 0.9878, 0.4688, 0.9908, 0.4375, 0.9908, 0.4375, 0.9878, 0.5, 0.9878, 0.5, 0.9908, 0.4688, 0.9908, 0.4688, 0.9878, 0.5312, 0.9878, 0.5312, 0.9908, 0.5, 0.9908, 0.5, 0.9878, 0.5625, 0.9878, 0.5625, 0.9908, 0.5312, 0.9908, 0.5312, 0.9878, 0.5938, 0.9878, 0.5938, 0.9908, 0.5625, 0.9908, 0.5625, 0.9878, 0.625, 0.9878, 0.625, 0.9908, 0.5938, 0.9908, 0.5938, 0.9878, 0.6562, 0.9878, 0.6562, 0.9908, 0.625, 0.9908, 0.625, 0.9878, 0.6875, 0.9878, 0.6875, 0.9908, 0.6562, 0.9908, 0.6562, 0.9878, 0.7188, 0.9878, 0.7188, 0.9908, 0.6875, 0.9908, 0.6875, 0.9878, 0.75, 0.9878, 0.75, 0.9908, 0.7188, 0.9908, 0.7188, 0.9878, 0.7813, 0.9878, 0.7813, 0.9908, 0.75, 0.9908, 0.75, 0.9878, 0.8125, 0.9878, 0.8125, 0.9908, 0.7813, 0.9908, 0.7813, 0.9878, 0.8438, 0.9878, 0.8438, 0.9908, 0.8125, 0.9908, 0.8125, 0.9878, 0.875, 0.9878, 0.875, 0.9908, 0.8438, 0.9908, 0.8438, 0.9878, 0.9062, 0.9878, 0.9062, 0.9908, 0.875, 0.9908, 0.875, 0.9878, 0.9375, 0.9878, 0.9375, 0.9908, 0.9062, 0.9908, 0.9062, 0.9878, 0.9688, 0.9878, 0.9688, 0.9908, 0.9375, 0.9908, 0.9375, 0.9878, 1.0, 0.9878, 1.0, 0.9908, 0.9688, 0.9908, 0.9688, 0.9878, 0.03125, 0.7945, 0.03125, 0.8969, 0.0, 0.8969, 0.0, 0.7945, 0.0625, 0.7945, 0.0625, 0.8969, 0.03125, 0.8969, 0.03125, 0.7945, 0.09375, 0.7945, 0.09375, 0.8969, 0.0625, 0.8969, 0.0625, 0.7945, 0.125, 0.7945, 0.125, 0.8969, 0.09375, 0.8969, 0.09375, 0.7945, 0.1562, 0.7945, 0.1562, 0.8969, 0.125, 0.8969, 0.125, 0.7945, 0.1875, 0.7945, 0.1875, 0.8969, 0.1562, 0.8969, 0.1562, 0.7945, 0.2187, 0.7945, 0.2188, 0.8969, 0.1875, 0.8969, 0.1875, 0.7945, 0.25, 0.7945, 0.25, 0.8969, 0.2188, 0.8969, 0.2187, 0.7945, 0.2812, 0.7945, 0.2812, 0.8969, 0.25, 0.8969, 0.25, 0.7945, 0.3125, 0.7945, 0.3125, 0.8969, 0.2812, 0.8969, 0.2812, 0.7945, 0.3438, 0.7945, 0.3438, 0.8969, 0.3125, 0.8969, 0.3125, 0.7945, 0.375, 0.7945, 0.375, 0.8969, 0.3438, 0.8969, 0.3438, 0.7945, 0.4062, 0.7945, 0.4062, 0.8969, 0.375, 0.8969, 0.375, 0.7945, 0.4375, 0.7945, 0.4375, 0.8969, 0.4062, 0.8969, 0.4062, 0.7945, 0.4688, 0.7945, 0.4688, 0.8969, 0.4375, 0.8969, 0.4375, 0.7945, 0.5, 0.7945, 0.5, 0.8969, 0.4688, 0.8969, 0.4688, 0.7945, 0.5312, 0.7945, 0.5312, 0.8969, 0.5, 0.8969, 0.5, 0.7945, 0.5625, 0.7945, 0.5625, 0.8969, 0.5312, 0.8969, 0.5312, 0.7945, 0.5938, 0.7945, 0.5938, 0.8969, 0.5625, 0.8969, 0.5625, 0.7945, 0.625, 0.7945, 0.625, 0.8969, 0.5938, 0.8969, 0.5938, 0.7945, 0.6562, 0.7945, 0.6563, 0.8969, 0.625, 0.8969, 0.625, 0.7945, 0.6875, 0.7945, 0.6875, 0.8969, 0.6563, 0.8969, 0.6562, 0.7945, 0.7188, 0.7945, 0.7188, 0.8969, 0.6875, 0.8969, 0.6875, 0.7945, 0.75, 0.7945, 0.75, 0.8969, 0.7188, 0.8969, 0.7188, 0.7945, 0.7812, 0.7945, 0.7812, 0.8969, 0.75, 0.8969, 0.75, 0.7945, 0.8125, 0.7945, 0.8125, 0.8969, 0.7812, 0.8969, 0.7812, 0.7945, 0.8437, 0.7945, 0.8438, 0.8969, 0.8125, 0.8969, 0.8125, 0.7945, 0.875, 0.7945, 0.875, 0.8969, 0.8438, 0.8969, 0.8437, 0.7945, 0.9062, 0.7945, 0.9062, 0.8969, 0.875, 0.8969, 0.875, 0.7945, 0.9375, 0.7945, 0.9375, 0.8969, 0.9062, 0.8969, 0.9062, 0.7945, 0.9688, 0.7945, 0.9688, 0.8969, 0.9375, 0.8969, 0.9375, 0.7945, 1.0, 0.7945, 1.0, 0.8969, 0.9688, 0.8969, 0.9688, 0.7945, 1.0, 0.5149, 1.0, 0.7945, 0.9688, 0.7945, 0.9688, 0.5149, 0.9688, 0.5149, 0.9688, 0.7945, 0.9375, 0.7945, 0.9375, 0.5149, 0.9375, 0.5149, 0.9375, 0.7945, 0.9062, 0.7945, 0.9062, 0.5149, 0.9062, 0.5149, 0.9062, 0.7945, 0.875, 0.7945, 0.875, 0.5149, 0.875, 0.5149, 0.875, 0.7945, 0.8437, 0.7945, 0.8438, 0.5149, 0.8438, 0.5149, 0.8437, 0.7945, 0.8125, 0.7945, 0.8125, 0.5149, 0.8125, 0.5149, 0.8125, 0.7945, 0.7812, 0.7945, 0.7812, 0.5149, 0.7812, 0.5149, 0.7812, 0.7945, 0.75, 0.7945, 0.75, 0.5149, 0.75, 0.5149, 0.75, 0.7945, 0.7188, 0.7945, 0.7187, 0.5149, 0.7187, 0.5149, 0.7188, 0.7945, 0.6875, 0.7945, 0.6875, 0.5149, 0.6875, 0.5149, 0.6875, 0.7945, 0.6562, 0.7945, 0.6562, 0.5149, 0.6562, 0.5149, 0.6562, 0.7945, 0.625, 0.7945, 0.625, 0.5149, 0.625, 0.5149, 0.625, 0.7945, 0.5938, 0.7945, 0.5938, 0.5149, 0.5938, 0.5149, 0.5938, 0.7945, 0.5625, 0.7945, 0.5625, 0.5149, 0.5625, 0.5149, 0.5625, 0.7945, 0.5312, 0.7945, 0.5312, 0.5149, 0.5312, 0.5149, 0.5312, 0.7945, 0.5, 0.7945, 0.5, 0.5149, 0.5, 0.5149, 0.5, 0.7945, 0.4688, 0.7945, 0.4688, 0.5149, 0.4688, 0.5149, 0.4688, 0.7945, 0.4375, 0.7945, 0.4375, 0.5149, 0.4375, 0.5149, 0.4375, 0.7945, 0.4062, 0.7945, 0.4062, 0.5149, 0.4062, 0.5149, 0.4062, 0.7945, 0.375, 0.7945, 0.375, 0.5149, 0.375, 0.5149, 0.375, 0.7945, 0.3438, 0.7945, 0.3438, 0.5149, 0.3438, 0.5149, 0.3438, 0.7945, 0.3125, 0.7945, 0.3125, 0.5149, 0.3125, 0.5149, 0.3125, 0.7945, 0.2812, 0.7945, 0.2812, 0.5149, 0.2812, 0.5149, 0.2812, 0.7945, 0.25, 0.7945, 0.25, 0.5149, 0.25, 0.5149, 0.25, 0.7945, 0.2187, 0.7945, 0.2188, 0.5149, 0.2188, 0.5149, 0.2187, 0.7945, 0.1875, 0.7945, 0.1875, 0.5149, 0.1875, 0.5149, 0.1875, 0.7945, 0.1562, 0.7945, 0.1562, 0.5149, 0.1562, 0.5149, 0.1562, 0.7945, 0.125, 0.7945, 0.125, 0.5149, 0.125, 0.5149, 0.125, 0.7945, 0.09375, 0.7945, 0.09375, 0.5149, 0.09375, 0.5149, 0.09375, 0.7945, 0.0625, 0.7945, 0.0625, 0.5149, 0.0625, 0.5149, 0.0625, 0.7945, 0.03125, 0.7945, 0.03125, 0.5149, 0.03125, 0.5149, 0.03125, 0.7945, 0.0, 0.7945, 0.0, 0.5149, 0.03125, 0.8969, 0.03125, 0.9326, 0.0, 0.9326, 0.0, 0.8969, 0.0625, 0.8969, 0.0625, 0.9326, 0.03125, 0.9326, 0.03125, 0.8969, 0.09375, 0.8969, 0.09375, 0.9326, 0.0625, 0.9326, 0.0625, 0.8969, 0.125, 0.8969, 0.125, 0.9326, 0.09375, 0.9326, 0.09375, 0.8969, 0.1562, 0.8969, 0.1562, 0.9326, 0.125, 0.9326, 0.125, 0.8969, 0.1875, 0.8969, 0.1875, 0.9326, 0.1562, 0.9326, 0.1562, 0.8969, 0.2188, 0.8969, 0.2188, 0.9326, 0.1875, 0.9326, 0.1875, 0.8969, 0.25, 0.8969, 0.25, 0.9326, 0.2188, 0.9326, 0.2188, 0.8969, 0.2812, 0.8969, 0.2812, 0.9326, 0.25, 0.9326, 0.25, 0.8969, 0.3125, 0.8969, 0.3125, 0.9326, 0.2812, 0.9326, 0.2812, 0.8969, 0.3438, 0.8969, 0.3438, 0.9326, 0.3125, 0.9326, 0.3125, 0.8969, 0.375, 0.8969, 0.375, 0.9326, 0.3438, 0.9326, 0.3438, 0.8969, 0.4062, 0.8969, 0.4062, 0.9326, 0.375, 0.9326, 0.375, 0.8969, 0.4375, 0.8969, 0.4375, 0.9326, 0.4062, 0.9326, 0.4062, 0.8969, 0.4688, 0.8969, 0.4688, 0.9326, 0.4375, 0.9326, 0.4375, 0.8969, 0.5, 0.8969, 0.5, 0.9326, 0.4688, 0.9326, 0.4688, 0.8969, 0.5312, 0.8969, 0.5312, 0.9326, 0.5, 0.9326, 0.5, 0.8969, 0.5625, 0.8969, 0.5625, 0.9326, 0.5312, 0.9326, 0.5312, 0.8969, 0.5938, 0.8969, 0.5938, 0.9326, 0.5625, 0.9326, 0.5625, 0.8969, 0.625, 0.8969, 0.625, 0.9326, 0.5938, 0.9326, 0.5938, 0.8969, 0.6563, 0.8969, 0.6562, 0.9326, 0.625, 0.9326, 0.625, 0.8969, 0.6875, 0.8969, 0.6875, 0.9326, 0.6562, 0.9326, 0.6563, 0.8969, 0.7188, 0.8969, 0.7187, 0.9326, 0.6875, 0.9326, 0.6875, 0.8969, 0.75, 0.8969, 0.75, 0.9326, 0.7187, 0.9326, 0.7188, 0.8969, 0.7812, 0.8969, 0.7812, 0.9326, 0.75, 0.9326, 0.75, 0.8969, 0.8125, 0.8969, 0.8125, 0.9326, 0.7812, 0.9326, 0.7812, 0.8969, 0.8438, 0.8969, 0.8438, 0.9326, 0.8125, 0.9326, 0.8125, 0.8969, 0.875, 0.8969, 0.875, 0.9326, 0.8438, 0.9326, 0.8438, 0.8969, 0.9062, 0.8969, 0.9062, 0.9326, 0.875, 0.9326, 0.875, 0.8969, 0.9375, 0.8969, 0.9375, 0.9326, 0.9062, 0.9326, 0.9062, 0.8969, 0.9688, 0.8969, 0.9688, 0.9326, 0.9375, 0.9326, 0.9375, 0.8969, 1.0, 0.8969, 1.0, 0.9326, 0.9688, 0.9326, 0.9688, 0.8969])
me_cylinder.use_remesh_fix_poles = True
me_cylinder.use_remesh_preserve_attributes = False
me_cylinder.use_mirror_vertex_groups = False
me_cylinder.update()
me_cylinder_001 = bpy.data.meshes.new('Cylinder.001')
me_cylinder_001.from_pydata([(-0.5599, 0.8828, -0.7177), (-0.569, 1.576, 1.158), (-0.3284, 0.9195, -0.7282), (-0.3367, 1.609, 1.149), (-0.09238, 0.9207, -0.7248), (-0.1007, 1.607, 1.153), (0.139, 0.8862, -0.7074), (0.1298, 1.568, 1.17), (0.357, 0.8174, -0.6768), (0.346, 1.495, 1.199), (0.553, 0.7169, -0.6342), (0.5396, 1.39, 1.24), (0.7197, 0.5886, -0.5811), (0.7031, 1.258, 1.29), (0.8506, 0.4375, -0.5197), (0.8303, 1.104, 1.348), (0.9407, 0.2693, -0.4522), (0.9163, 0.9324, 1.412), (0.9865, 0.09057, -0.3814), (0.9577, 0.7512, 1.479), (0.9862, -0.09193, -0.3098), (0.953, 0.567, 1.546), (0.9399, -0.2711, -0.2403), (0.9024, 0.3869, 1.611), (0.8494, -0.4402, -0.1755), (0.8078, 0.2178, 1.671), (0.718, -0.5925, -0.1179), (0.6728, 0.06614, 1.725), (0.551, -0.7224, -0.06971), (0.5026, -0.06217, 1.77), (0.3546, -0.8247, -0.03282), (0.3038, -0.1622, 1.804), (0.1365, -0.8956, -0.008628), (0.08401, -0.2302, 1.826), (-0.09503, -0.9323, 0.001941), (-0.1483, -0.2635, 1.835), (-0.331, -0.9334, -0.001521), (-0.3843, -0.2607, 1.831), (-0.5624, -0.8989, -0.01888), (-0.6148, -0.2221, 1.814), (-0.7804, -0.8301, -0.04947), (-0.831, -0.1491, 1.785), (-0.9764, -0.7297, -0.09211), (-1.025, -0.04452, 1.744), (-1.143, -0.6014, -0.1452), (-1.188, 0.08764, 1.694), (-1.274, -0.4503, -0.2066), (-1.315, 0.2423, 1.636), (-1.364, -0.2821, -0.2741), (-1.401, 0.4135, 1.572), (-1.41, -0.1033, -0.3449), (-1.443, 0.5947, 1.506), (-1.41, 0.07915, -0.4165), (-1.438, 0.7789, 1.439), (-1.363, 0.2584, -0.486), (-1.387, 0.959, 1.374), (-1.273, 0.4274, -0.5508), (-1.293, 1.128, 1.313), (-1.141, 0.5798, -0.6084), (-1.158, 1.28, 1.259), (-0.9744, 0.7096, -0.6566), (-0.9876, 1.408, 1.215), (-0.778, 0.8119, -0.6935), (-0.7888, 1.508, 1.181), (-0.5704, 1.174, 0.03186), (-0.3386, 1.21, 0.02163), (-0.1026, 1.21, 0.02522), (0.1285, 1.174, 0.04248), (0.346, 1.104, 0.07276), (0.5415, 1.003, 0.1149), (0.7074, 0.8736, 0.1672), (0.8373, 0.7216, 0.2278), (0.9264, 0.5526, 0.2943), (0.971, 0.3732, 0.364), (0.9696, 0.1903, 0.4345), (0.9222, 0.01082, 0.5029), (0.8306, -0.1583, 0.5666), (0.6984, -0.3104, 0.6232), (0.5305, -0.4399, 0.6705), (0.3335, -0.5417, 0.7066), (0.115, -0.6118, 0.7303), (-0.1168, -0.6476, 0.7405), (-0.3528, -0.6478, 0.7369), (-0.584, -0.6122, 0.7196), (-0.8014, -0.5423, 0.6894), (-0.9969, -0.4408, 0.6472), (-1.163, -0.3116, 0.5949), (-1.293, -0.1595, 0.5343), (-1.382, 0.009443, 0.4679), (-1.426, 0.1888, 0.3981), (-1.425, 0.3718, 0.3276), (-1.378, 0.5512, 0.2592), (-1.286, 0.7203, 0.1955), (-1.154, 0.8725, 0.1389), (-0.9859, 1.002, 0.09166), (-0.7889, 1.104, 0.0555), (0.1554, 0.7538, -1.757), (0.3016, 0.7848, -1.687), (0.4448, 0.7859, -1.605), (0.5796, 0.757, -1.514), (0.7008, 0.6992, -1.418), (0.8036, 0.6147, -1.32), (0.8843, 0.5068, -1.224), (0.9396, 0.3796, -1.135), (0.9674, 0.2381, -1.054), (0.9667, 0.08752, -0.9863), (0.9374, -0.06618, -0.9333), (0.8808, -0.2171, -0.8974), (0.799, -0.3596, -0.8799), (0.6952, -0.488, -0.8816), (0.5732, -0.5974, -0.9023), (0.4379, -0.6837, -0.9412), (0.2943, -0.7436, -0.9969), (0.1481, -0.7746, -1.067), (0.004896, -0.7757, -1.149), (-0.1299, -0.7468, -1.24), (-0.2511, -0.689, -1.337), (-0.3539, -0.6045, -1.434), (-0.4346, -0.4966, -1.53), (-0.4899, -0.3694, -1.62), (-0.5177, -0.2279, -1.7), (-0.517, -0.07733, -1.768), (-0.4877, 0.07637, -1.821), (-0.4311, 0.2273, -1.857), (-0.3493, 0.3698, -1.874), (-0.2454, 0.4982, -1.873), (-0.1235, 0.6076, -1.852), (0.01184, 0.6939, -1.813), (-0.1514, 0.8712, -1.102), (-0.3794, 0.8699, -1.106), (0.8469, -0.3195, -0.6168), (0.8915, -0.1403, -0.6865), (-0.8144, -0.8794, -0.4254), (-0.6038, -0.948, -0.3947), (-1.164, 0.5298, -0.9857), (-1.291, 0.3774, -0.9279), (0.76, 0.3888, -0.8969), (0.6334, 0.5398, -0.9585), (0.07134, -0.9442, -0.3846), (0.282, -0.8732, -0.4088), (-1.423, -0.1533, -0.7215), (-1.379, -0.3319, -0.6504), (0.07218, 0.8369, -1.085), (0.7596, -0.4885, -0.5519), (-1.004, -0.7791, -0.4681), (-1.003, 0.6597, -1.034), (0.8472, 0.2208, -0.8293), (-0.1523, -0.9811, -0.3739), (-1.423, 0.02918, -0.7932), (0.2828, 0.7682, -1.054), (0.6329, -0.6409, -0.4941), (-1.165, -0.651, -0.5213), (-0.8136, 0.7621, -1.071), (0.8915, 0.04211, -0.7583), (-0.3802, -0.9823, -0.3774), (-1.379, 0.2084, -0.8629), (0.4723, 0.6679, -1.012), (0.4716, -0.7708, -0.4458), (-1.292, -0.5, -0.5828), (-0.603, 0.8331, -1.095)], [], [(64, 1, 3, 65), (65, 3, 5, 66), (66, 5, 7, 67), (67, 7, 9, 68), (68, 9, 11, 69), (69, 11, 13, 70), (70, 13, 15, 71), (71, 15, 17, 72), (72, 17, 19, 73), (73, 19, 21, 74), (74, 21, 23, 75), (75, 23, 25, 76), (76, 25, 27, 77), (77, 27, 29, 78), (78, 29, 31, 79), (79, 31, 33, 80), (80, 33, 35, 81), (81, 35, 37, 82), (82, 37, 39, 83), (83, 39, 41, 84), (84, 41, 43, 85), (85, 43, 45, 86), (86, 45, 47, 87), (87, 47, 49, 88), (88, 49, 51, 89), (89, 51, 53, 90), (90, 53, 55, 91), (91, 55, 57, 92), (92, 57, 59, 93), (93, 59, 61, 94), (3, 1, 63, 61, 59, 57, 55, 53, 51, 49, 47, 45, 43, 41, 39, 37, 35, 33, 31, 29, 27, 25, 23, 21, 19, 17, 15, 13, 11, 9, 7, 5), (94, 61, 63, 95), (95, 63, 1, 64), (129, 128, 98, 97), (62, 95, 64, 0), (60, 94, 95, 62), (58, 93, 94, 60), (56, 92, 93, 58), (54, 91, 92, 56), (52, 90, 91, 54), (50, 89, 90, 52), (48, 88, 89, 50), (46, 87, 88, 48), (44, 86, 87, 46), (42, 85, 86, 44), (40, 84, 85, 42), (38, 83, 84, 40), (36, 82, 83, 38), (34, 81, 82, 36), (32, 80, 81, 34), (30, 79, 80, 32), (28, 78, 79, 30), (26, 77, 78, 28), (24, 76, 77, 26), (22, 75, 76, 24), (20, 74, 75, 22), (18, 73, 74, 20), (16, 72, 73, 18), (14, 71, 72, 16), (12, 70, 71, 14), (10, 69, 70, 12), (8, 68, 69, 10), (6, 67, 68, 8), (4, 66, 67, 6), (2, 65, 66, 4), (0, 64, 65, 2), (96, 97, 98, 99, 100, 101, 102, 103, 104, 105, 106, 107, 108, 109, 110, 111, 112, 113, 114, 115, 116, 117, 118, 119, 120, 121, 122, 123, 124, 125, 126, 127), (131, 130, 107, 106), (133, 132, 116, 115), (135, 134, 125, 124), (137, 136, 103, 102), (139, 138, 112, 111), (141, 140, 121, 120), (128, 142, 99, 98), (130, 143, 108, 107), (132, 144, 117, 116), (134, 145, 126, 125), (136, 146, 104, 103), (138, 147, 113, 112), (140, 148, 122, 121), (142, 149, 100, 99), (143, 150, 109, 108), (144, 151, 118, 117), (145, 152, 127, 126), (146, 153, 105, 104), (147, 154, 114, 113), (148, 155, 123, 122), (149, 156, 101, 100), (150, 157, 110, 109), (151, 158, 119, 118), (159, 129, 97, 96), (152, 159, 96, 127), (153, 131, 106, 105), (154, 133, 115, 114), (155, 135, 124, 123), (156, 137, 102, 101), (157, 139, 111, 110), (158, 141, 120, 119), (46, 48, 141, 158), (28, 30, 139, 157), (10, 12, 137, 156), (54, 56, 135, 155), (36, 38, 133, 154), (18, 20, 131, 153), (62, 0, 159, 152), (0, 2, 129, 159), (44, 46, 158, 151), (26, 28, 157, 150), (8, 10, 156, 149), (52, 54, 155, 148), (34, 36, 154, 147), (16, 18, 153, 146), (60, 62, 152, 145), (42, 44, 151, 144), (24, 26, 150, 143), (6, 8, 149, 142), (50, 52, 148, 140), (32, 34, 147, 138), (14, 16, 146, 136), (58, 60, 145, 134), (40, 42, 144, 132), (22, 24, 143, 130), (4, 6, 142, 128), (48, 50, 140, 141), (30, 32, 138, 139), (12, 14, 136, 137), (56, 58, 134, 135), (38, 40, 132, 133), (20, 22, 130, 131), (2, 4, 128, 129)])
me_cylinder_001.polygons.foreach_set('use_smooth', [True] * 130)
_uv = me_cylinder_001.uv_layers.new(name='UVMap')
_uv.uv.foreach_set('vector', [1.0, 0.701, 1.0, 1.0, 0.9688, 1.0, 0.9688, 0.701, 0.9688, 0.701, 0.9688, 1.0, 0.9375, 1.0, 0.9375, 0.701, 0.9375, 0.701, 0.9375, 1.0, 0.9062, 1.0, 0.9062, 0.701, 0.9062, 0.701, 0.9062, 1.0, 0.875, 1.0, 0.875, 0.701, 0.875, 0.701, 0.875, 1.0, 0.8438, 1.0, 0.8438, 0.701, 0.8438, 0.701, 0.8438, 1.0, 0.8125, 1.0, 0.8125, 0.701, 0.8125, 0.701, 0.8125, 1.0, 0.7812, 1.0, 0.7812, 0.701, 0.7812, 0.701, 0.7812, 1.0, 0.75, 1.0, 0.75, 0.701, 0.75, 0.701, 0.75, 1.0, 0.7188, 1.0, 0.7188, 0.701, 0.7188, 0.701, 0.7188, 1.0, 0.6875, 1.0, 0.6875, 0.701, 0.6875, 0.701, 0.6875, 1.0, 0.6562, 1.0, 0.6562, 0.701, 0.6562, 0.701, 0.6562, 1.0, 0.625, 1.0, 0.625, 0.701, 0.625, 0.701, 0.625, 1.0, 0.5938, 1.0, 0.5938, 0.701, 0.5938, 0.701, 0.5938, 1.0, 0.5625, 1.0, 0.5625, 0.701, 0.5625, 0.701, 0.5625, 1.0, 0.5312, 1.0, 0.5312, 0.701, 0.5312, 0.701, 0.5312, 1.0, 0.5, 1.0, 0.5, 0.701, 0.5, 0.701, 0.5, 1.0, 0.4688, 1.0, 0.4688, 0.701, 0.4688, 0.701, 0.4688, 1.0, 0.4375, 1.0, 0.4375, 0.701, 0.4375, 0.701, 0.4375, 1.0, 0.4062, 1.0, 0.4062, 0.701, 0.4062, 0.701, 0.4062, 1.0, 0.375, 1.0, 0.375, 0.701, 0.375, 0.701, 0.375, 1.0, 0.3438, 1.0, 0.3438, 0.701, 0.3438, 0.701, 0.3438, 1.0, 0.3125, 1.0, 0.3125, 0.701, 0.3125, 0.701, 0.3125, 1.0, 0.2812, 1.0, 0.2812, 0.701, 0.2812, 0.701, 0.2812, 1.0, 0.25, 1.0, 0.25, 0.701, 0.25, 0.701, 0.25, 1.0, 0.2188, 1.0, 0.2188, 0.701, 0.2188, 0.701, 0.2188, 1.0, 0.1875, 1.0, 0.1875, 0.701, 0.1875, 0.701, 0.1875, 1.0, 0.1562, 1.0, 0.1562, 0.701, 0.1562, 0.701, 0.1562, 1.0, 0.125, 1.0, 0.125, 0.701, 0.125, 0.701, 0.125, 1.0, 0.09375, 1.0, 0.09375, 0.701, 0.09375, 0.701, 0.09375, 1.0, 0.0625, 1.0, 0.0625, 0.701, 0.2968, 0.4854, 0.25, 0.49, 0.2032, 0.4854, 0.1582, 0.4717, 0.1167, 0.4496, 0.08029, 0.4197, 0.05045, 0.3833, 0.02827, 0.3418, 0.01461, 0.2968, 0.01, 0.25, 0.01461, 0.2032, 0.02827, 0.1582, 0.05045, 0.1167, 0.08029, 0.08029, 0.1167, 0.05045, 0.1582, 0.02827, 0.2032, 0.01461, 0.25, 0.01, 0.2968, 0.01461, 0.3418, 0.02827, 0.3833, 0.05045, 0.4197, 0.08029, 0.4496, 0.1167, 0.4717, 0.1582, 0.4854, 0.2032, 0.49, 0.25, 0.4854, 0.2968, 0.4717, 0.3418, 0.4496, 0.3833, 0.4197, 0.4197, 0.3833, 0.4496, 0.3418, 0.4717, 0.0625, 0.701, 0.0625, 1.0, 0.03125, 1.0, 0.03125, 0.701, 0.03125, 0.701, 0.03125, 1.0, 0.0, 1.0, 0.0, 0.701, 0.9688, 0.5, 0.9375, 0.5, 0.9375, 0.5, 0.9688, 0.5, 0.03125, 0.5, 0.03125, 0.701, 0.0, 0.701, 0.0, 0.5, 0.0625, 0.5, 0.0625, 0.701, 0.03125, 0.701, 0.03125, 0.5, 0.09375, 0.5, 0.09375, 0.701, 0.0625, 0.701, 0.0625, 0.5, 0.125, 0.5, 0.125, 0.701, 0.09375, 0.701, 0.09375, 0.5, 0.1562, 0.5, 0.1562, 0.701, 0.125, 0.701, 0.125, 0.5, 0.1875, 0.5, 0.1875, 0.701, 0.1562, 0.701, 0.1562, 0.5, 0.2188, 0.5, 0.2188, 0.701, 0.1875, 0.701, 0.1875, 0.5, 0.25, 0.5, 0.25, 0.701, 0.2188, 0.701, 0.2188, 0.5, 0.2812, 0.5, 0.2812, 0.701, 0.25, 0.701, 0.25, 0.5, 0.3125, 0.5, 0.3125, 0.701, 0.2812, 0.701, 0.2812, 0.5, 0.3438, 0.5, 0.3438, 0.701, 0.3125, 0.701, 0.3125, 0.5, 0.375, 0.5, 0.375, 0.701, 0.3438, 0.701, 0.3438, 0.5, 0.4062, 0.5, 0.4062, 0.701, 0.375, 0.701, 0.375, 0.5, 0.4375, 0.5, 0.4375, 0.701, 0.4062, 0.701, 0.4062, 0.5, 0.4688, 0.5, 0.4688, 0.701, 0.4375, 0.701, 0.4375, 0.5, 0.5, 0.5, 0.5, 0.701, 0.4688, 0.701, 0.4688, 0.5, 0.5312, 0.5, 0.5312, 0.701, 0.5, 0.701, 0.5, 0.5, 0.5625, 0.5, 0.5625, 0.701, 0.5312, 0.701, 0.5312, 0.5, 0.5938, 0.5, 0.5938, 0.701, 0.5625, 0.701, 0.5625, 0.5, 0.625, 0.5, 0.625, 0.701, 0.5938, 0.701, 0.5938, 0.5, 0.6562, 0.5, 0.6562, 0.701, 0.625, 0.701, 0.625, 0.5, 0.6875, 0.5, 0.6875, 0.701, 0.6562, 0.701, 0.6562, 0.5, 0.7188, 0.5, 0.7188, 0.701, 0.6875, 0.701, 0.6875, 0.5, 0.75, 0.5, 0.75, 0.701, 0.7188, 0.701, 0.7188, 0.5, 0.7812, 0.5, 0.7812, 0.701, 0.75, 0.701, 0.75, 0.5, 0.8125, 0.5, 0.8125, 0.701, 0.7812, 0.701, 0.7812, 0.5, 0.8438, 0.5, 0.8438, 0.701, 0.8125, 0.701, 0.8125, 0.5, 0.875, 0.5, 0.875, 0.701, 0.8438, 0.701, 0.8438, 0.5, 0.9062, 0.5, 0.9062, 0.701, 0.875, 0.701, 0.875, 0.5, 0.9375, 0.5, 0.9375, 0.701, 0.9062, 0.701, 0.9062, 0.5, 0.9688, 0.5, 0.9688, 0.701, 0.9375, 0.701, 0.9375, 0.5, 1.0, 0.5, 1.0, 0.701, 0.9688, 0.701, 0.9688, 0.5, 0.75, 0.49, 0.7968, 0.4854, 0.8418, 0.4717, 0.8833, 0.4496, 0.9197, 0.4197, 0.9496, 0.3833, 0.9717, 0.3418, 0.9854, 0.2968, 0.99, 0.25, 0.9854, 0.2032, 0.9717, 0.1582, 0.9496, 0.1167, 0.9197, 0.08029, 0.8833, 0.05045, 0.8418, 0.02827, 0.7968, 0.01461, 0.75, 0.01, 0.7032, 0.01461, 0.6582, 0.02827, 0.6167, 0.05045, 0.5803, 0.08029, 0.5504, 0.1167, 0.5283, 0.1582, 0.5146, 0.2032, 0.51, 0.25, 0.5146, 0.2968, 0.5283, 0.3418, 0.5504, 0.3833, 0.5803, 0.4197, 0.6167, 0.4496, 0.6582, 0.4717, 0.7032, 0.4854, 0.6875, 0.5, 0.6562, 0.5, 0.6562, 0.5, 0.6875, 0.5, 0.4063, 0.5, 0.375, 0.5, 0.375, 0.5, 0.4062, 0.5, 0.125, 0.5, 0.09375, 0.5, 0.09375, 0.5, 0.125, 0.5, 0.8125, 0.5, 0.7812, 0.5, 0.7812, 0.5, 0.8125, 0.5, 0.5312, 0.5, 0.5, 0.5, 0.5, 0.5, 0.5312, 0.5, 0.25, 0.5, 0.2188, 0.5, 0.2188, 0.5, 0.25, 0.5, 0.9375, 0.5, 0.9062, 0.5, 0.9062, 0.5, 0.9375, 0.5, 0.6562, 0.5, 0.625, 0.5, 0.625, 0.5, 0.6562, 0.5, 0.375, 0.5, 0.3438, 0.5, 0.3438, 0.5, 0.375, 0.5, 0.09375, 0.5, 0.0625, 0.5, 0.0625, 0.5, 0.09375, 0.5, 0.7812, 0.5, 0.75, 0.5, 0.75, 0.5, 0.7812, 0.5, 0.5, 0.5, 0.4688, 0.5, 0.4687, 0.5, 0.5, 0.5, 0.2188, 0.5, 0.1875, 0.5, 0.1875, 0.5, 0.2188, 0.5, 0.9062, 0.5, 0.875, 0.5, 0.875, 0.5, 0.9062, 0.5, 0.625, 0.5, 0.5938, 0.5, 0.5938, 0.5, 0.625, 0.5, 0.3438, 0.5, 0.3125, 0.5, 0.3125, 0.5, 0.3438, 0.5, 0.0625, 0.5, 0.03125, 0.5, 0.03125, 0.5, 0.0625, 0.5, 0.75, 0.5, 0.7188, 0.5, 0.7188, 0.5, 0.75, 0.5, 0.4688, 0.5, 0.4375, 0.5, 0.4375, 0.5, 0.4687, 0.5, 0.1875, 0.5, 0.1562, 0.5, 0.1562, 0.5, 0.1875, 0.5, 0.875, 0.5, 0.8438, 0.5, 0.8438, 0.5, 0.875, 0.5, 0.5938, 0.5, 0.5625, 0.5, 0.5625, 0.5, 0.5938, 0.5, 0.3125, 0.5, 0.2812, 0.5, 0.2812, 0.5, 0.3125, 0.5, 1.0, 0.5, 0.9688, 0.5, 0.9688, 0.5, 1.0, 0.5, 0.03125, 0.5, 0.0, 0.5, 0.0, 0.5, 0.03125, 0.5, 0.7188, 0.5, 0.6875, 0.5, 0.6875, 0.5, 0.7188, 0.5, 0.4375, 0.5, 0.4063, 0.5, 0.4062, 0.5, 0.4375, 0.5, 0.1562, 0.5, 0.125, 0.5, 0.125, 0.5, 0.1562, 0.5, 0.8438, 0.5, 0.8125, 0.5, 0.8125, 0.5, 0.8438, 0.5, 0.5625, 0.5, 0.5312, 0.5, 0.5312, 0.5, 0.5625, 0.5, 0.2812, 0.5, 0.25, 0.5, 0.25, 0.5, 0.2812, 0.5, 0.2812, 0.5, 0.25, 0.5, 0.25, 0.5, 0.2812, 0.5, 0.5625, 0.5, 0.5312, 0.5, 0.5312, 0.5, 0.5625, 0.5, 0.8438, 0.5, 0.8125, 0.5, 0.8125, 0.5, 0.8438, 0.5, 0.1562, 0.5, 0.125, 0.5, 0.125, 0.5, 0.1562, 0.5, 0.4375, 0.5, 0.4062, 0.5, 0.4063, 0.5, 0.4375, 0.5, 0.7188, 0.5, 0.6875, 0.5, 0.6875, 0.5, 0.7188, 0.5, 0.03125, 0.5, 0.0, 0.5, 0.0, 0.5, 0.03125, 0.5, 1.0, 0.5, 0.9688, 0.5, 0.9688, 0.5, 1.0, 0.5, 0.3125, 0.5, 0.2812, 0.5, 0.2812, 0.5, 0.3125, 0.5, 0.5938, 0.5, 0.5625, 0.5, 0.5625, 0.5, 0.5938, 0.5, 0.875, 0.5, 0.8438, 0.5, 0.8438, 0.5, 0.875, 0.5, 0.1875, 0.5, 0.1562, 0.5, 0.1562, 0.5, 0.1875, 0.5, 0.4688, 0.5, 0.4375, 0.5, 0.4375, 0.5, 0.4688, 0.5, 0.75, 0.5, 0.7188, 0.5, 0.7188, 0.5, 0.75, 0.5, 0.0625, 0.5, 0.03125, 0.5, 0.03125, 0.5, 0.0625, 0.5, 0.3438, 0.5, 0.3125, 0.5, 0.3125, 0.5, 0.3438, 0.5, 0.625, 0.5, 0.5938, 0.5, 0.5938, 0.5, 0.625, 0.5, 0.9062, 0.5, 0.875, 0.5, 0.875, 0.5, 0.9062, 0.5, 0.2188, 0.5, 0.1875, 0.5, 0.1875, 0.5, 0.2188, 0.5, 0.5, 0.5, 0.4688, 0.5, 0.4688, 0.5, 0.5, 0.5, 0.7812, 0.5, 0.75, 0.5, 0.75, 0.5, 0.7812, 0.5, 0.09375, 0.5, 0.0625, 0.5, 0.0625, 0.5, 0.09375, 0.5, 0.375, 0.5, 0.3438, 0.5, 0.3438, 0.5, 0.375, 0.5, 0.6562, 0.5, 0.625, 0.5, 0.625, 0.5, 0.6562, 0.5, 0.9375, 0.5, 0.9062, 0.5, 0.9062, 0.5, 0.9375, 0.5, 0.25, 0.5, 0.2188, 0.5, 0.2188, 0.5, 0.25, 0.5, 0.5312, 0.5, 0.5, 0.5, 0.5, 0.5, 0.5312, 0.5, 0.8125, 0.5, 0.7812, 0.5, 0.7812, 0.5, 0.8125, 0.5, 0.125, 0.5, 0.09375, 0.5, 0.09375, 0.5, 0.125, 0.5, 0.4062, 0.5, 0.375, 0.5, 0.375, 0.5, 0.4063, 0.5, 0.6875, 0.5, 0.6562, 0.5, 0.6562, 0.5, 0.6875, 0.5, 0.9688, 0.5, 0.9375, 0.5, 0.9375, 0.5, 0.9688, 0.5])
me_cylinder_001.use_remesh_fix_poles = True
me_cylinder_001.use_remesh_preserve_attributes = False
me_cylinder_001.use_mirror_vertex_groups = False
me_cylinder_001.update()

# ---- objects
ob_cylinder = bpy.data.objects.new('Cylinder', me_cylinder)
ob_cylinder_001 = bpy.data.objects.new('Cylinder.001', me_cylinder_001)

# ---- transforms, parenting, visibility, modifiers, constraints
ob_cylinder.location = (0.0, 0.0, 0.0)
ob_cylinder.lineart.crease_threshold = 0.0
_m = ob_cylinder.modifiers.new('Subdivision', 'SUBSURF')
_m.uv_smooth = 'PRESERVE_CORNERS'
_m.quality = 4
_m.levels = 5
_m.render_levels = 3
_m.show_only_control_edges = False
_m = ob_cylinder.modifiers.new('Auto Smooth', 'NODES')
_m.node_group = ng_auto_smooth
_gi = [s.identifier for s in ng_auto_smooth.interface.items_tree if s.item_type == 'SOCKET' and s.in_out == 'INPUT']
_m[_gi[1]] = 0.9599  # Angle
ob_cylinder_001.location = (0.0, 0.0, 0.2752)
ob_cylinder_001.scale = (-0.06391, -0.06391, -0.06391)
ob_cylinder_001.lineart.crease_threshold = 0.0
_m = ob_cylinder_001.modifiers.new('Subdivision', 'SUBSURF')
_m.uv_smooth = 'PRESERVE_CORNERS'
_m.levels = 4
_m.show_only_control_edges = False
_m = ob_cylinder_001.modifiers.new('Auto Smooth', 'NODES')
_m.node_group = ng_auto_smooth
_gi = [s.identifier for s in ng_auto_smooth.interface.items_tree if s.item_type == 'SOCKET' and s.in_out == 'INPUT']
_m[_gi[1]] = 1.815  # Angle

# ---- collection membership
col_collection.objects.link(ob_cylinder)
col_collection.objects.link(ob_cylinder_001)

# ---- scene / render settings (as saved in the file)
scene.frame_start = 1; scene.frame_end = 250; scene.frame_set(1)
scene.render.engine = 'BLENDER_EEVEE_NEXT'
scene.cycles.use_denoising = False
scene.cycles.samples = 128
scene.cycles.sampling_pattern = 'TABULATED_SOBOL'
scene.cycles.use_adaptive_sampling = False
scene.cycles.use_light_tree = False
scene.view_settings.view_transform = 'Filmic'
bpy.context.view_layer.update()

# ---- added for rendering (the .blend has no active camera and no usable light): camera, sun
cam_auto = bpy.data.cameras.new('AutoCamera')
cam_auto.lens = 50.0
cam_auto.sensor_width = 36.0
cam_auto.clip_end = 1000.0
ob_auto_camera = bpy.data.objects.new('AutoCamera', cam_auto)
scene.collection.objects.link(ob_auto_camera)
ob_auto_camera.location = (4.12711, -4.96722, 2.76011)
ob_auto_camera.rotation_euler = (1.09748, -7.21219e-08, 0.694738)
scene.camera = ob_auto_camera
light_auto_sun = bpy.data.lights.new('AutoSun', 'SUN')
light_auto_sun.energy = 3.0
light_auto_sun.angle = 0.0523599
ob_auto_sun = bpy.data.objects.new('AutoSun', light_auto_sun)
scene.collection.objects.link(ob_auto_sun)
ob_auto_sun.rotation_euler = (0.872665, 0.174533, 0.523599)
bpy.context.view_layer.update()
